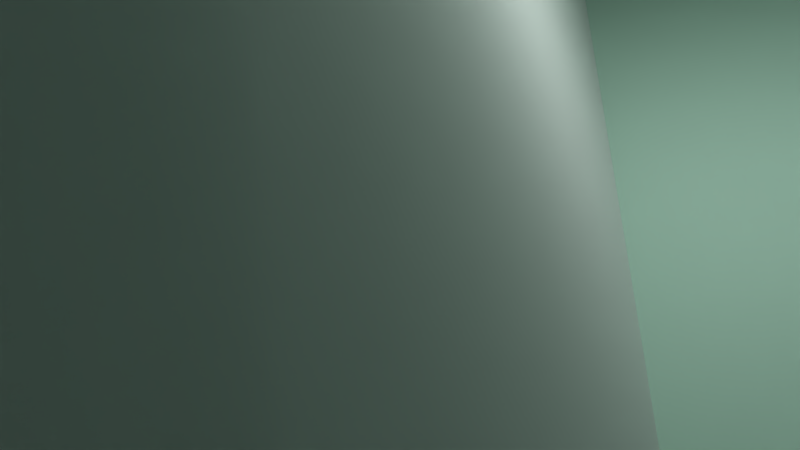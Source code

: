 # Source: untitled.blend  (saved by Blender 2.73.0; exported with 4.5.12 LTS)
import bpy
from mathutils import Matrix  # noqa: F401  (used for matrix-valued properties, if any)

bpy.ops.wm.read_factory_settings(use_empty=True)
scene = bpy.context.scene
scene.name = 'rock_japan_rocks2.qc'

# ---- collections
col_collection_1 = bpy.data.collections.new('Collection 1'); scene.collection.children.link(col_collection_1)

# ---- materials (node trees are filled in below, after node groups)
mat_japan_rock_01_bmp = bpy.data.materials.new('JAPAN_ROCK_01.BMP')
mat_japan_rock_01_bmp.alpha_threshold = 0.0
mat_japan_rock_01_bmp.use_transparent_shadow = False
mat_japan_rock_01_bmp.diffuse_color = (0.9961, 1.0, 1.0, 1.0)
mat_japan_rock_01_bmp.roughness = 0.5
mat_japan_rock_moss_bmp = bpy.data.materials.new('JAPAN_ROCK_MOSS.BMP')
mat_japan_rock_moss_bmp.alpha_threshold = 0.0
mat_japan_rock_moss_bmp.use_transparent_shadow = False
mat_japan_rock_moss_bmp.diffuse_color = (0.6991, 0.9207, 0.8108, 1.0)
mat_japan_rock_moss_bmp.roughness = 0.5

# ---- material node trees

# ---- world
world_world = bpy.data.worlds.new('World'); scene.world = world_world
world_world.color = (0.05088, 0.05088, 0.05088)
world_world.use_sun_shadow = False
world_world.sun_shadow_jitter_overblur = 0.0
world_world.cycles.sampling_method = 'MANUAL'
world_world.cycles.sample_map_resolution = 256

# ---- cameras
cam_camera = bpy.data.cameras.new('Camera')
cam_camera.clip_end = 100.0
cam_camera.lens = 35.0
cam_camera.sensor_width = 32.0
cam_camera.sensor_height = 18.0
cam_camera.ortho_scale = 7.314
cam_camera.dof.focus_distance = 0.0
cam_camera.dof.aperture_fstop = 128.0

# ---- lights
light_lamp = bpy.data.lights.new('Lamp', 'POINT')
light_lamp.transmission_factor = 0.0
light_lamp.cutoff_distance = 30.0
light_lamp.energy = 100.0
light_lamp.shadow_buffer_clip_start = 1.001
light_lamp.shadow_soft_size = 0.1
light_lamp.shadow_maximum_resolution = 0.006
light_lamp.use_absolute_resolution = True
light_lamp.cycles.use_multiple_importance_sampling = False

# ---- meshes
me_japanese_rock_04 = bpy.data.meshes.new('JAPANESE_ROCK_04')
me_japanese_rock_04.from_pydata([(37.57, -2.2, 0.0), (35.3, 12.98, 1.13), (20.04, 15.54, 2.45), (21.18, 13.29, 13.25), (15.44, 2.37, 8.67), (23.78, -5.96, 8.16), (10.52, 1.16, 5.15), (23.3, -12.51, 1.68), (-46.76, -0.06, 0.0), (-35.26, 20.81, 0.0), (-8.706, 4.07, 18.73), (-7.646, 16.63, 0.0), (10.19, -8.28, 0.0), (-8.596, -24.38, 22.87), (-39.64, -16.63, 0.0), (-6.396, -31.14, 0.0), (3.084, -8.28, 18.23), (-20.87, -0.93, 20.44), (-30.58, -8.84, 24.58), (34.52, 2.61, 10.08), (42.34, 18.67, 0.0), (20.54, 34.8, 0.0), (-5.186, 31.69, 0.0), (0.6939, -2.38, 7.68), (-15.57, 14.94, 0.0), (-3.386, -25.51, 0.0), (15.48, -30.55, 0.0), (33.31, -15.87, 0.0), (43.26, 2.0, 0.0)], [], [(0, 1, 19), (19, 1, 3), (1, 2, 3), (3, 2, 4), (2, 6, 4), (4, 6, 5), (6, 7, 5), (5, 7, 19), (7, 0, 19), (8, 17, 9), (9, 17, 11), (17, 10, 11), (11, 10, 12), (10, 16, 12), (8, 14, 18), (18, 14, 13), (14, 15, 13), (13, 15, 16), (15, 12, 16), (10, 17, 16), (16, 17, 13), (17, 18, 13), (3, 4, 19), (19, 4, 5), (18, 17, 8), (23, 28, 20), (23, 20, 21), (23, 21, 22), (23, 22, 24), (23, 25, 26), (23, 26, 27), (23, 27, 28)])
me_japanese_rock_04.polygons.foreach_set('use_smooth', [True] * 32)
me_japanese_rock_04.polygons.foreach_set('material_index', [0, 0, 0, 0, 0, 0, 0, 0, 0, 0, 0, 0, 0, 0, 0, 0, 0, 0, 0, 0, 0, 0, 0, 0, 0, 1, 1, 1, 1, 1, 1, 1])
_uv = me_japanese_rock_04.uv_layers.new(name='UVMap')
_uv.uv.foreach_set('vector', [0.2147, 0.007752, 0.4295, 0.007752, 0.3109, 0.4031, 0.3109, 0.4031, 0.4295, 0.007752, 0.5641, 0.5349, 0.4295, 0.007752, 0.609, 0.007752, 0.5641, 0.5349, 0.5641, 0.5349, 0.609, 0.007752, 0.5032, 0.3488, 0.609, 0.007752, 0.5481, 0.007752, 0.5032, 0.3488, 0.5032, 0.3488, 0.5481, 0.007752, 0.25, 0.3488, 0.5481, 0.007752, 0.2147, 0.007752, 0.25, 0.3488, 0.25, 0.3488, 0.2147, 0.007752, 0.003205, 0.3953, 0.2147, 0.007752, 0.0, 0.007752, 0.003205, 0.3953, 0.1763, 0.007752, 0.1795, 1.0, 0.4071, 0.007752, 0.4071, 0.007752, 0.1795, 1.0, 0.6699, 0.007752, 0.1795, 1.0, 0.5224, 0.8062, 0.6699, 0.007752, 0.6699, 0.007752, 0.5224, 0.8062, 0.9679, 0.007752, 0.5224, 0.8062, 0.8109, 0.907, 0.9679, 0.007752, 0.1827, 0.007752, 0.3494, 0.007752, 0.4199, 0.876, 0.4199, 0.876, 0.3494, 0.007752, 0.5994, 0.8217, 0.3494, 0.007752, 0.6186, 0.007752, 0.5994, 0.8217, 0.5994, 0.8217, 0.6186, 0.007752, 0.7724, 0.907, 0.6186, 0.007752, 0.8269, 0.007752, 0.7724, 0.907, 0.4423, 0.9922, 0.2949, 0.8605, 0.5224, 0.7907, 0.5224, 0.7907, 0.2949, 0.8605, 0.4391, 0.9845, 0.2949, 0.8605, 0.3045, 0.9845, 0.4391, 0.9845, 0.5192, 0.6822, 0.5032, 0.3488, 0.2468, 0.6357, 0.2468, 0.6357, 0.5032, 0.3488, 0.25, 0.3488, 0.4199, 0.876, 0.2853, 0.9302, 0.1827, 0.007752, 0.2656, 0.4365, 0.9766, 0.5, 0.9609, 0.754, 0.2656, 0.4365, 0.9609, 0.754, 0.6016, 1.0, 0.2656, 0.4365, 0.6016, 1.0, 0.1719, 0.9524, 0.7578, 0.4365, 0.6641, 0.9524, 0.4922, 0.6984, 0.2656, 0.9365, 0.2031, 0.5794, 0.5156, 0.5079, 0.2656, 0.9365, 0.5156, 0.5079, 0.8125, 0.7302, 0.2656, 0.9365, 0.8125, 0.7302, 0.9766, 1.0])
me_japanese_rock_04.materials.append(mat_japan_rock_01_bmp)
me_japanese_rock_04.materials.append(mat_japan_rock_moss_bmp)
me_japanese_rock_04.use_remesh_preserve_volume = False
me_japanese_rock_04.use_remesh_preserve_attributes = False
me_japanese_rock_04.use_mirror_vertex_groups = False
me_japanese_rock_04.update()
me_japanese_rock_03 = bpy.data.meshes.new('JAPANESE_ROCK_03')
me_japanese_rock_03.from_pydata([(8.724, 35.18, 0.0), (43.36, -4.24, 0.0), (18.13, -36.9, 0.0), (11.37, -16.8, 29.65), (-21.95, -47.0, 0.0), (-20.52, -40.75, 16.5), (-51.57, -12.8, 0.0), (-31.75, -3.77, 27.75), (-44.85, 12.42, 0.0), (-17.91, 40.79, 0.0), (-0.7561, 1.33, 77.94), (-18.77, -4.22, 33.05), (-8.986, 26.75, 75.92), (-23.86, 26.7, 0.0), (6.954, -15.6, 29.77), (15.6, 4.32, 82.82), (25.69, -5.52, 0.0), (25.47, 23.67, 80.8), (33.19, 26.95, 0.0), (4.624, 44.12, 0.0), (5.354, 35.76, 75.33), (2.534, 19.88, 88.6), (-15.47, 18.7, 43.17), (-19.54, -23.8, 27.3), (-16.49, 34.55, 24.45), (36.95, -4.24, 19.82), (4.444, 14.15, 43.17), (27.79, -20.45, 0.97), (47.62, -15.79, 0.97), (34.24, 40.36, 0.97), (25.56, 7.27, 11.85), (56.67, 29.22, 0.97), (61.42, 2.52, 0.97), (13.97, 37.02, 0.97)], [], [(29, 30, 31), (24, 26, 0), (0, 26, 1), (26, 25, 1), (1, 25, 2), (25, 3, 2), (2, 3, 4), (3, 5, 4), (7, 6, 23), (7, 8, 6), (7, 9, 8), (7, 24, 9), (7, 22, 24), (14, 10, 11), (11, 10, 13), (10, 12, 13), (13, 12, 19), (12, 20, 19), (14, 16, 15), (15, 16, 17), (16, 18, 17), (17, 18, 20), (18, 19, 20), (21, 12, 10), (21, 20, 12), (21, 17, 20), (21, 15, 17), (21, 10, 15), (7, 23, 22), (22, 23, 26), (23, 3, 26), (23, 6, 5), (5, 6, 4), (24, 0, 9), (3, 25, 26), (22, 26, 24), (23, 5, 3), (15, 10, 14), (27, 28, 30), (30, 28, 32), (31, 30, 32), (33, 30, 29)])
me_japanese_rock_03.polygons.foreach_set('use_smooth', [True] * 42)
me_japanese_rock_03.polygons.foreach_set('material_index', [1, 0, 0, 0, 0, 0, 0, 0, 0, 0, 0, 0, 0, 0, 0, 0, 0, 0, 0, 0, 0, 0, 0, 0, 0, 0, 0, 0, 0, 0, 0, 0, 0, 0, 0, 0, 0, 0, 1, 1, 1, 1])
_uv = me_japanese_rock_03.uv_layers.new(name='UVMap')
_uv.uv.foreach_set('vector', [0.4141, 1.0, 0.2344, 0.4603, 0.8828, 0.8175, 0.1763, 0.5581, 0.4199, 0.8527, 0.3077, 0.007752, 0.3077, 0.007752, 0.4199, 0.8527, 0.5929, 0.007752, 0.4199, 0.8527, 0.6571, 0.4574, 0.5929, 0.007752, 0.5929, 0.007752, 0.6571, 0.4574, 0.8173, 0.007752, 0.6571, 0.4574, 0.8109, 0.907, 0.8173, 0.007752, 0.8173, 0.007752, 0.8109, 0.907, 0.984, 0.007752, 0.8109, 0.907, 0.984, 0.3798, 0.984, 0.007752, 0.5897, 0.7907, 0.6731, 0.007752, 0.7756, 0.938, 0.5897, 0.7907, 0.4391, 0.007752, 0.6731, 0.007752, 0.5897, 0.7907, 0.1795, 0.007752, 0.4391, 0.007752, 0.5897, 0.7907, 0.1795, 0.5581, 0.1795, 0.007752, 0.5897, 0.7907, 0.3814, 0.8837, 0.1795, 0.5581, 0.1763, 0.007752, 0.1795, 1.0, 0.4071, 0.007752, 0.4071, 0.007752, 0.1795, 1.0, 0.6699, 0.007752, 0.1795, 1.0, 0.5224, 0.8062, 0.6699, 0.007752, 0.6699, 0.007752, 0.5224, 0.8062, 0.9679, 0.007752, 0.5224, 0.8062, 0.8109, 0.907, 0.9679, 0.007752, 0.1827, 0.007752, 0.3494, 0.007752, 0.4199, 0.876, 0.4199, 0.876, 0.3494, 0.007752, 0.5994, 0.8217, 0.3494, 0.007752, 0.6186, 0.007752, 0.5994, 0.8217, 0.5994, 0.8217, 0.6186, 0.007752, 0.7724, 0.907, 0.6186, 0.007752, 0.8269, 0.007752, 0.7724, 0.907, 0.4167, 0.8217, 0.4423, 0.9922, 0.2949, 0.8605, 0.4167, 0.8217, 0.5224, 0.7907, 0.4423, 0.9922, 0.4167, 0.8217, 0.4391, 0.9845, 0.5224, 0.7907, 0.4167, 0.8217, 0.3045, 0.9845, 0.4391, 0.9845, 0.4167, 0.8217, 0.2949, 0.8605, 0.3045, 0.9845, 0.4135, 0.845, 0.6218, 0.8217, 0.3814, 0.9845, 0.3814, 0.9845, 0.6218, 0.8217, 0.5833, 0.9845, 0.6218, 0.8217, 0.7788, 0.9845, 0.5833, 0.9845, 0.7756, 0.938, 0.6731, 0.007752, 0.9872, 0.3798, 0.9872, 0.3798, 0.6731, 0.007752, 0.9872, 0.007752, 0.1763, 0.5581, 0.3077, 0.007752, 0.1763, 0.007752, 0.8109, 0.907, 0.6571, 0.4574, 0.4199, 0.8527, 0.1763, 0.9845, 0.4199, 0.8527, 0.1763, 0.5581, 0.984, 0.9922, 0.984, 0.3798, 0.8109, 0.907, 0.4199, 0.876, 0.2853, 0.9302, 0.1827, 0.007752, 0.2812, 0.5079, 0.6953, 0.5794, 0.2344, 0.9603, 0.2344, 0.9603, 0.6953, 0.5794, 0.9766, 0.881, 0.8828, 0.8175, 0.2344, 0.4603, 0.9766, 0.381, 0.4922, 0.9524, 0.7266, 0.4603, 0.9062, 1.0])
me_japanese_rock_03.materials.append(mat_japan_rock_01_bmp)
me_japanese_rock_03.materials.append(mat_japan_rock_moss_bmp)
me_japanese_rock_03.use_remesh_preserve_volume = False
me_japanese_rock_03.use_remesh_preserve_attributes = False
me_japanese_rock_03.use_mirror_vertex_groups = False
me_japanese_rock_03.update()
me_japanese_rock_02 = bpy.data.meshes.new('JAPANESE_ROCK_02')
me_japanese_rock_02.from_pydata([(13.54, -44.89, 13.1), (7.124, -29.9, 22.56), (14.64, -49.92, 0.0), (-60.91, 14.24, 0.0), (-49.4, 35.12, 0.0), (-22.9, 37.14, 0.0), (-10.3, 11.8, 0.0), (-23.96, 24.58, 25.35), (-53.78, -2.32, 0.0), (-26.91, -11.05, 0.0), (14.64, 23.1, 0.0), (7.904, 2.36, 24.63), (26.46, -21.78, 15.97), (-19.24, -25.81, 21.7), (13.33, -17.24, 24.63), (-17.41, 11.8, 24.85), (-46.04, 19.51, 27.06), (-29.11, -4.29, 29.49), (-13.02, -3.66, 24.63), (-28.27, 9.15, 0.0), (-28.27, -35.97, 0.0), (41.27, -27.42, 0.0), (-44.72, 5.46, 31.2), (40.1, 28.76, 0.0), (-11.63, 43.87, 0.0), (-20.54, 27.51, 0.0), (-19.46, 2.59, 0.0), (37.82, 5.14, 0.0), (11.2, 12.76, 5.83), (25.41, 47.04, 0.0), (5.744, 51.68, 0.0), (21.69, -6.18, 0.0)], [], [(28, 29, 30), (0, 13, 20), (0, 1, 13), (0, 14, 1), (0, 12, 14), (0, 2, 12), (0, 20, 2), (3, 16, 4), (4, 16, 5), (16, 7, 5), (5, 7, 6), (7, 15, 6), (3, 8, 22), (22, 8, 17), (8, 9, 17), (17, 9, 15), (9, 6, 15), (11, 10, 18), (11, 21, 10), (11, 12, 21), (11, 14, 12), (1, 14, 13), (13, 14, 18), (14, 11, 18), (7, 16, 15), (15, 16, 17), (16, 22, 17), (18, 19, 13), (13, 19, 20), (18, 10, 19), (12, 2, 21), (22, 16, 3), (28, 23, 29), (28, 24, 25), (28, 25, 26), (28, 26, 31), (28, 27, 23), (28, 31, 27), (28, 30, 24)])
me_japanese_rock_02.polygons.foreach_set('use_smooth', [True] * 39)
me_japanese_rock_02.polygons.foreach_set('material_index', [1, 0, 0, 0, 0, 0, 0, 0, 0, 0, 0, 0, 0, 0, 0, 0, 0, 0, 0, 0, 0, 0, 0, 0, 0, 0, 0, 0, 0, 0, 0, 0, 1, 1, 1, 1, 1, 1, 1])
_uv = me_japanese_rock_02.uv_layers.new(name='UVMap')
_uv.uv.foreach_set('vector', [0.5078, 0.3333, 0.7422, 0.9206, 0.4219, 1.0, 0.7949, 0.3876, 0.5385, 0.8062, 0.5321, 0.007752, 0.7949, 0.3876, 0.734, 0.8992, 0.5385, 0.8062, 0.7949, 0.3876, 0.9487, 0.9612, 0.734, 0.8992, 0.7949, 0.3876, 0.9904, 0.5039, 0.9487, 0.9612, 0.7949, 0.3876, 0.8077, 0.007752, 0.9904, 0.5039, 0.7949, 0.3876, 0.5321, 0.007752, 0.8077, 0.007752, 0.1763, 0.007752, 0.1795, 1.0, 0.4071, 0.007752, 0.4071, 0.007752, 0.1795, 1.0, 0.6699, 0.007752, 0.1795, 1.0, 0.5224, 0.8062, 0.6699, 0.007752, 0.6699, 0.007752, 0.5224, 0.8062, 0.9679, 0.007752, 0.5224, 0.8062, 0.8109, 0.907, 0.9679, 0.007752, 0.1827, 0.007752, 0.3494, 0.007752, 0.4199, 0.876, 0.4199, 0.876, 0.3494, 0.007752, 0.5994, 0.8217, 0.3494, 0.007752, 0.6186, 0.007752, 0.5994, 0.8217, 0.5994, 0.8217, 0.6186, 0.007752, 0.7724, 0.907, 0.6186, 0.007752, 0.8269, 0.007752, 0.7724, 0.907, 0.6891, 0.8682, 0.609, 0.007752, 0.9679, 0.9845, 0.6891, 0.8682, 0.1827, 0.007752, 0.609, 0.007752, 0.6891, 0.8682, 0.234, 0.6124, 0.1827, 0.007752, 0.6891, 0.8682, 0.3237, 0.8605, 0.234, 0.6124, 0.5897, 0.7597, 0.6635, 0.9845, 0.2788, 0.8682, 0.2788, 0.8682, 0.6635, 0.9845, 0.3365, 0.9845, 0.6635, 0.9845, 0.5929, 0.7597, 0.3365, 0.9845, 0.4423, 0.9922, 0.2949, 0.8605, 0.5224, 0.7907, 0.5224, 0.7907, 0.2949, 0.8605, 0.4391, 0.9845, 0.2949, 0.8605, 0.3045, 0.9845, 0.4391, 0.9845, 0.1763, 0.8682, 0.1763, 0.007752, 0.5385, 0.8062, 0.5385, 0.8062, 0.1763, 0.007752, 0.5321, 0.007752, 0.9679, 0.9845, 0.609, 0.007752, 0.9904, 0.007752, 0.9904, 0.5039, 0.8077, 0.007752, 0.9904, 0.007752, 0.4199, 0.876, 0.2853, 0.9302, 0.1827, 0.007752, 0.01562, 0.3333, 0.4844, 0.6111, 0.25, 0.9206, 0.5078, 0.3333, 0.1406, 0.8651, 0.0, 0.5873, 0.5078, 0.3333, 0.0, 0.5873, 0.01562, 0.1587, 0.5078, 0.8333, 0.01562, 0.6587, 0.6797, 0.5079, 0.01562, 0.3333, 0.4531, 0.1984, 0.4844, 0.6111, 0.01562, 0.8333, 0.1875, 0.5079, 0.4531, 0.6984, 0.5078, 0.3333, 0.4219, 1.0, 0.1406, 0.8651])
me_japanese_rock_02.materials.append(mat_japan_rock_01_bmp)
me_japanese_rock_02.materials.append(mat_japan_rock_moss_bmp)
me_japanese_rock_02.use_remesh_preserve_volume = False
me_japanese_rock_02.use_remesh_preserve_attributes = False
me_japanese_rock_02.use_mirror_vertex_groups = False
me_japanese_rock_02.update()
me_japanese_rock_01 = bpy.data.meshes.new('JAPANESE_ROCK_01')
me_japanese_rock_01.from_pydata([(-27.45, -10.94, 24.87), (-25.92, -6.1, 0.0), (-59.82, -13.31, 0.0), (-50.85, -42.2, 14.65), (-60.77, -50.92, 0.0), (-12.12, 18.2, 23.13), (22.59, 37.99, 0.0), (16.47, -27.99, 39.46), (5.624, 0.0, 42.74), (-4.386, 25.35, 37.01), (35.23, 0.0, 39.13), (22.78, -44.38, 0.0), (-20.86, -45.34, 0.0), (-42.42, -12.37, 0.0), (-15.91, -36.43, 23.13), (-35.55, -12.29, 23.13), (-3.396, -27.99, 45.11), (-19.19, -12.17, 43.14), (-23.37, -45.04, 18.52), (-51.06, -18.49, 15.68), (49.68, 0.0, 0.0), (-20.98, 30.75, 0.0), (17.82, 33.02, 23.13), (16.37, 28.72, 38.6), (-7.646, -31.26, 0.0), (-25.79, -56.23, 0.0), (60.14, -14.75, 0.0), (48.47, -1.88, 0.0), (34.56, -18.52, 7.86), (49.53, -39.38, 0.0), (59.44, -28.19, 0.0), (37.49, -41.64, 0.0), (25.96, -39.73, 0.0), (-37.87, -10.86, 7.86), (-58.93, -13.57, 0.0), (-62.66, 9.63, 0.0), (-66.92, -3.12, 0.0), (-37.91, 16.72, 0.0), (-50.12, 17.76, 0.0), (-31.83, 8.33, 0.0)], [], [(24, 1, 0), (0, 1, 19), (1, 2, 19), (19, 2, 3), (2, 4, 3), (3, 4, 18), (4, 25, 18), (5, 22, 6), (5, 9, 22), (5, 17, 9), (5, 15, 17), (5, 21, 15), (5, 6, 21), (8, 10, 23), (8, 7, 10), (8, 16, 7), (8, 17, 16), (8, 9, 17), (8, 23, 9), (22, 10, 20), (20, 10, 11), (10, 7, 11), (11, 7, 12), (7, 14, 12), (12, 14, 13), (13, 14, 15), (14, 16, 15), (15, 16, 17), (0, 19, 18), (18, 19, 3), (22, 20, 6), (15, 21, 13), (23, 10, 22), (23, 22, 9), (16, 14, 7), (18, 24, 0), (18, 25, 24), (28, 26, 27), (28, 30, 26), (28, 29, 30), (28, 31, 29), (28, 32, 31), (33, 36, 34), (33, 35, 36), (33, 38, 35), (33, 37, 38), (33, 39, 37)])
me_japanese_rock_01.polygons.foreach_set('use_smooth', [True] * 47)
me_japanese_rock_01.polygons.foreach_set('material_index', [0, 0, 0, 0, 0, 0, 0, 0, 0, 0, 0, 0, 0, 0, 0, 0, 0, 0, 0, 0, 0, 0, 0, 0, 0, 0, 0, 0, 0, 0, 0, 0, 0, 0, 0, 0, 0, 1, 1, 1, 1, 1, 1, 1, 1, 1, 1])
_uv = me_japanese_rock_01.uv_layers.new(name='UVMap')
_uv.uv.foreach_set('vector', [0.391, 0.007752, 0.609, 0.007752, 0.5641, 0.5349, 0.5641, 0.5349, 0.609, 0.007752, 0.5032, 0.3488, 0.609, 0.007752, 0.5481, 0.007752, 0.5032, 0.3488, 0.5032, 0.3488, 0.5481, 0.007752, 0.25, 0.3488, 0.5481, 0.007752, 0.2147, 0.007752, 0.25, 0.3488, 0.25, 0.3488, 0.2147, 0.007752, 0.003205, 0.3953, 0.2147, 0.007752, 0.0, 0.007752, 0.003205, 0.3953, 0.8397, 0.5116, 0.984, 0.5116, 0.984, 0.007752, 0.8397, 0.5116, 0.8429, 0.907, 0.984, 0.5116, 0.8397, 0.5116, 0.5032, 0.814, 0.8429, 0.907, 0.8397, 0.5116, 0.5032, 0.5116, 0.5032, 0.814, 0.8397, 0.5116, 0.7821, 0.007752, 0.5032, 0.5116, 0.8397, 0.5116, 0.984, 0.007752, 0.7821, 0.007752, 0.5481, 0.9612, 0.7051, 0.969, 0.625, 0.8605, 0.5481, 0.9612, 0.625, 0.8605, 0.7051, 0.969, 0.5481, 0.9612, 0.4808, 0.8527, 0.625, 0.8605, 0.5481, 0.9612, 0.4167, 0.969, 0.4808, 0.8527, 0.5481, 0.9612, 0.4808, 0.8527, 0.4167, 0.969, 0.5481, 0.9612, 0.625, 0.8605, 0.4808, 0.8527, 0.9872, 0.5116, 0.6122, 0.7984, 0.609, 0.007752, 0.609, 0.007752, 0.6122, 0.7984, 0.3462, 0.007752, 0.6122, 0.7984, 0.3333, 0.8992, 0.3462, 0.007752, 0.3462, 0.007752, 0.3333, 0.8992, 0.0, 0.007752, 0.3333, 0.8992, 0.0, 0.5116, 0.0, 0.007752, 0.2692, 0.007752, 0.3462, 0.5116, 0.5577, 0.007752, 0.5577, 0.007752, 0.3462, 0.5116, 0.5641, 0.5349, 0.3462, 0.5116, 0.4712, 0.7752, 0.5641, 0.5349, 0.5641, 0.5349, 0.4712, 0.7752, 0.6122, 0.7984, 0.5192, 0.6822, 0.5032, 0.3488, 0.2468, 0.6357, 0.2468, 0.6357, 0.5032, 0.3488, 0.25, 0.3488, 0.9872, 0.5116, 0.609, 0.007752, 0.9872, 0.007752, 0.5032, 0.5116, 0.7821, 0.007752, 0.5032, 0.007752, 0.8429, 0.907, 0.6122, 0.7984, 0.9872, 0.5116, 0.984, 0.9845, 0.984, 0.5116, 0.8429, 0.907, 0.0, 0.9845, 0.0, 0.5116, 0.3333, 0.8992, 0.2724, 0.4109, 0.391, 0.007752, 0.5641, 0.5349, 0.8173, 0.3953, 0.7212, 0.007752, 0.9359, 0.007752, 0.4062, 0.04762, 0.0, 0.1746, 0.1094, 0.007936, 0.4062, 0.04762, 0.05469, 0.373, 0.0, 0.1746, 0.4062, 0.04762, 0.2344, 0.5, 0.05469, 0.373, 0.4062, 0.04762, 0.4062, 0.4841, 0.2344, 0.5, 0.4062, 0.04762, 0.4844, 0.3571, 0.4062, 0.4841, 0.4062, 0.04762, 0.0, 0.1746, 0.1094, 0.007936, 0.4062, 0.04762, 0.05469, 0.373, 0.0, 0.1746, 0.4062, 0.04762, 0.2344, 0.5, 0.05469, 0.373, 0.4062, 0.04762, 0.4062, 0.4841, 0.2344, 0.5, 0.4062, 0.04762, 0.4844, 0.3571, 0.4062, 0.4841])
me_japanese_rock_01.materials.append(mat_japan_rock_01_bmp)
me_japanese_rock_01.materials.append(mat_japan_rock_moss_bmp)
me_japanese_rock_01.use_remesh_preserve_volume = False
me_japanese_rock_01.use_remesh_preserve_attributes = False
me_japanese_rock_01.use_mirror_vertex_groups = False
me_japanese_rock_01.update()
arm_rock_japan_rocks2_qc_skeleton = bpy.data.armatures.new('rock_japan_rocks2.qc_skeleton')  # bones are not reproduced

# ---- objects
ob_rock_japan_rocks2_qc_skeleton = bpy.data.objects.new('rock_japan_rocks2.qc_skeleton', arm_rock_japan_rocks2_qc_skeleton)
ob_japanese_rock_04 = bpy.data.objects.new('JAPANESE_ROCK_04', me_japanese_rock_04)
ob_japanese_rock_03 = bpy.data.objects.new('JAPANESE_ROCK_03', me_japanese_rock_03)
ob_japanese_rock_02 = bpy.data.objects.new('JAPANESE_ROCK_02', me_japanese_rock_02)
ob_japanese_rock_01 = bpy.data.objects.new('JAPANESE_ROCK_01', me_japanese_rock_01)
ob_lamp = bpy.data.objects.new('Lamp', light_lamp)
ob_camera = bpy.data.objects.new('Camera', cam_camera)

# ---- transforms, parenting, visibility, modifiers, constraints
ob_rock_japan_rocks2_qc_skeleton.location = (0.0, 0.0, 0.0)
ob_rock_japan_rocks2_qc_skeleton.show_in_front = True
ob_rock_japan_rocks2_qc_skeleton.lineart.crease_threshold = 0.0
ob_japanese_rock_04.parent = ob_rock_japan_rocks2_qc_skeleton
ob_japanese_rock_04.location = (0.0, 0.0, 0.0)
ob_japanese_rock_04.lineart.crease_threshold = 0.0
_vg = ob_japanese_rock_04.vertex_groups.new(name='rock')
_vg.add([0, 1, 2, 3, 4, 5, 6, 7, 8, 9, 10, 11, 12, 13, 14, 15, 16, 17, 18, 19, 20, 21, 22, 23, 24, 25, 26, 27, 28], 1.0, 'REPLACE')
_m = ob_japanese_rock_04.modifiers.new('Armature', 'ARMATURE')
_m.object = ob_rock_japan_rocks2_qc_skeleton
ob_japanese_rock_03.parent = ob_rock_japan_rocks2_qc_skeleton
ob_japanese_rock_03.location = (0.0, 0.0, 0.0)
ob_japanese_rock_03.lineart.crease_threshold = 0.0
_vg = ob_japanese_rock_03.vertex_groups.new(name='rock')
_vg.add([0, 1, 2, 3, 4, 5, 6, 7, 8, 9, 10, 11, 12, 13, 14, 15, 16, 17, 18, 19, 20, 21, 22, 23, 24, 25, 26, 27, 28, 29, 30, 31, 32, 33], 1.0, 'REPLACE')
_m = ob_japanese_rock_03.modifiers.new('Armature', 'ARMATURE')
_m.object = ob_rock_japan_rocks2_qc_skeleton
ob_japanese_rock_02.parent = ob_rock_japan_rocks2_qc_skeleton
ob_japanese_rock_02.location = (0.0, 0.0, 0.0)
ob_japanese_rock_02.lineart.crease_threshold = 0.0
_vg = ob_japanese_rock_02.vertex_groups.new(name='rock')
_vg.add([0, 1, 2, 3, 4, 5, 6, 7, 8, 9, 10, 11, 12, 13, 14, 15, 16, 17, 18, 19, 20, 21, 22, 23, 24, 25, 26, 27, 28, 29, 30, 31], 1.0, 'REPLACE')
_m = ob_japanese_rock_02.modifiers.new('Armature', 'ARMATURE')
_m.object = ob_rock_japan_rocks2_qc_skeleton
ob_japanese_rock_01.parent = ob_rock_japan_rocks2_qc_skeleton
ob_japanese_rock_01.location = (0.0, 0.0, 0.0)
ob_japanese_rock_01.lineart.crease_threshold = 0.0
_vg = ob_japanese_rock_01.vertex_groups.new(name='rock')
_vg.add([0, 1, 2, 3, 4, 5, 6, 7, 8, 9, 10, 11, 12, 13, 14, 15, 16, 17, 18, 19, 20, 21, 22, 23, 24, 25, 26, 27, 28, 29, 30, 31, 32, 33, 34, 35, 36, 37, 38, 39], 1.0, 'REPLACE')
_m = ob_japanese_rock_01.modifiers.new('Armature', 'ARMATURE')
_m.object = ob_rock_japan_rocks2_qc_skeleton
ob_lamp.location = (4.076, 1.005, 5.904)
ob_lamp.rotation_euler = (0.6503, 0.05522, 1.866)
ob_lamp.lock_rotations_4d = False
ob_lamp.empty_display_type = 'ARROWS'
ob_lamp.color = (0.0, 0.0, 0.0, 0.0)
ob_lamp.lineart.crease_threshold = 0.0
ob_camera.location = (7.481, -6.508, 5.344)
ob_camera.rotation_euler = (1.109, 0.01082, 0.8149)
ob_camera.lock_rotations_4d = False
ob_camera.empty_display_type = 'ARROWS'
ob_camera.color = (0.0, 0.0, 0.0, 0.0)
ob_camera.display_type = 'WIRE'
ob_camera.lineart.crease_threshold = 0.0

# ---- collection membership
col_collection_1.objects.link(ob_rock_japan_rocks2_qc_skeleton)
col_collection_1.objects.link(ob_japanese_rock_04)
col_collection_1.objects.link(ob_japanese_rock_03)
col_collection_1.objects.link(ob_japanese_rock_02)
col_collection_1.objects.link(ob_japanese_rock_01)
col_collection_1.objects.link(ob_lamp)
col_collection_1.objects.link(ob_camera)

# ---- scene / render settings (as saved in the file)
scene.camera = ob_camera
scene.frame_start = 0; scene.frame_end = 1; scene.frame_set(0)
scene.render.engine = 'BLENDER_EEVEE_NEXT'
scene.render.resolution_percentage = 50
scene.render.dither_intensity = 0.0
scene.cycles.use_denoising = False
scene.cycles.samples = 10
scene.cycles.sampling_pattern = 'TABULATED_SOBOL'
scene.cycles.light_sampling_threshold = 0.0
scene.cycles.use_adaptive_sampling = False
scene.cycles.use_light_tree = False
scene.cycles.blur_glossy = 0.0
scene.cycles.pixel_filter_type = 'GAUSSIAN'
scene.cycles.sample_clamp_indirect = 0.0
scene.view_settings.view_transform = 'Standard'
bpy.context.view_layer.update()
